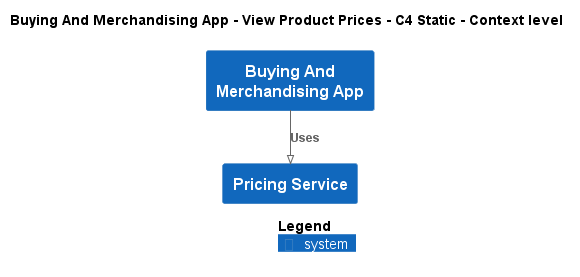

The diagram above was rendered by PlantUML. Its source (embedded in the PNG):
@startuml
!pragma layout smetana
!include ..\..\..\..\.c4s\C4_Context.puml

AddElementTag("state:new", $bgColor=green, $fontColor=#ffffff, $borderColor=green, $shadowing="False")
AddElementTag("state:changed", $bgColor=orange, $fontColor=#ffffff, $borderColor=orange, $shadowing="False")
AddElementTag("state:removed", $bgColor=red, $fontColor=#ffffff, $borderColor=red, $shadowing="False")

AddRelTag("state:new", $textColor=green, $lineColor=green)
AddRelTag("state:changed", $textColor=orange, $lineColor=orange)
AddRelTag("state:removed", $textColor=red, $lineColor=red)

SHOW_PERSON_PORTRAIT()
LAYOUT_TOP_DOWN()

skinparam linetype polyline

title Buying And Merchandising App - View Product Prices - C4 Static - Context level

System(ECommercePlatform.SoftwareSystems.BuyingAndMerchandisingApp, "Buying And Merchandising App", "")
System(ECommercePlatform.SoftwareSystems.PricingService, "Pricing Service", "")

Rel(ECommercePlatform.SoftwareSystems.BuyingAndMerchandisingApp, ECommercePlatform.SoftwareSystems.PricingService, "Uses")


SHOW_LEGEND()
@enduml